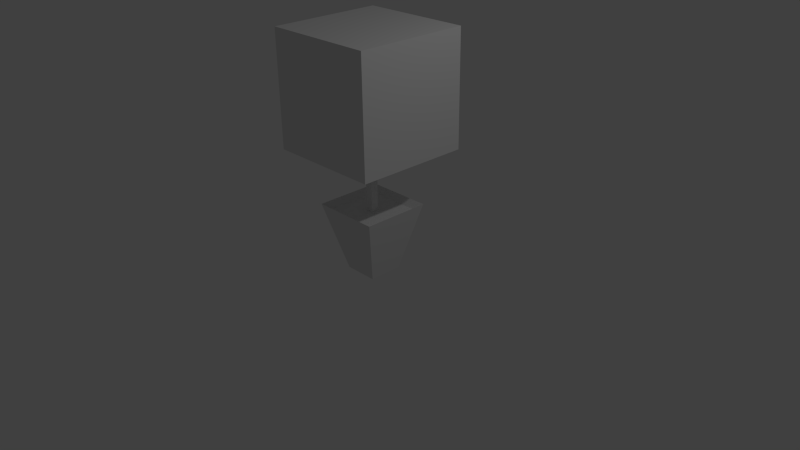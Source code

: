 # Source: plant.blend  (saved by Blender 2.71.0; exported with 4.5.12 LTS)
import bpy
from mathutils import Matrix  # noqa: F401  (used for matrix-valued properties, if any)

bpy.ops.wm.read_factory_settings(use_empty=True)
scene = bpy.context.scene
scene.name = 'Scene'

# ---- collections
col_collection_1 = bpy.data.collections.new('Collection 1'); scene.collection.children.link(col_collection_1)

# ---- materials (node trees are filled in below, after node groups)
mat_plantpot = bpy.data.materials.new('Plantpot')
mat_plantpot.alpha_threshold = 0.0
mat_plantpot.use_transparent_shadow = False
mat_plantpot.roughness = 0.5
mat_plantpot.line_color = (0.0, 0.0, 0.0, 1.0)
mat_plantpot__inside = bpy.data.materials.new('Plantpot (inside)')
mat_plantpot__inside.alpha_threshold = 0.0
mat_plantpot__inside.use_transparent_shadow = False
mat_plantpot__inside.roughness = 0.5
mat_plantpot__inside.line_color = (0.0, 0.0, 0.0, 1.0)
mat_plant_stem = bpy.data.materials.new('Plant stem')
mat_plant_stem.alpha_threshold = 0.0
mat_plant_stem.use_transparent_shadow = False
mat_plant_stem.roughness = 0.5
mat_plant_stem.line_color = (0.0, 0.0, 0.0, 1.0)
mat_plant_leaves = bpy.data.materials.new('Plant leaves')
mat_plant_leaves.alpha_threshold = 0.0
mat_plant_leaves.use_transparent_shadow = False
mat_plant_leaves.roughness = 0.5
mat_plant_leaves.line_color = (0.0, 0.0, 0.0, 1.0)

# ---- material node trees

# ---- world
world_world = bpy.data.worlds.new('World'); scene.world = world_world
world_world.color = (0.05088, 0.05088, 0.05088)
world_world.use_sun_shadow = False
world_world.sun_shadow_jitter_overblur = 0.0
world_world.cycles.sampling_method = 'MANUAL'
world_world.cycles.sample_map_resolution = 256

# ---- cameras
cam_camera = bpy.data.cameras.new('Camera')
cam_camera.clip_end = 100.0
cam_camera.lens = 35.0
cam_camera.sensor_width = 32.0
cam_camera.sensor_height = 18.0
cam_camera.ortho_scale = 7.314
cam_camera.dof.focus_distance = 0.0
cam_camera.dof.aperture_fstop = 128.0

# ---- lights
light_lamp = bpy.data.lights.new('Lamp', 'POINT')
light_lamp.transmission_factor = 0.0
light_lamp.cutoff_distance = 30.0
light_lamp.energy = 100.0
light_lamp.shadow_buffer_clip_start = 1.001
light_lamp.shadow_soft_size = 0.1
light_lamp.shadow_maximum_resolution = 0.006
light_lamp.use_absolute_resolution = True
light_lamp.cycles.use_multiple_importance_sampling = False

# ---- meshes
me_cube_002 = bpy.data.meshes.new('Cube.002')
me_cube_002.from_pydata([(-1.0, -1.0, -1.0), (-1.0, 1.0, -1.0), (1.0, 1.0, -1.0), (1.0, -1.0, -1.0), (-1.0, -1.0, 1.0), (-1.0, 1.0, 1.0), (1.0, 1.0, 1.0), (1.0, -1.0, 1.0), (-0.06667, -0.06667, -2.151), (-0.06667, 0.06667, -2.151), (0.06667, 0.06667, -2.151), (0.06667, -0.06667, -2.151), (-0.06667, -0.06667, -0.818), (-0.06667, 0.06667, -0.818), (0.06667, 0.06667, -0.818), (0.06667, -0.06667, -0.818), (0.3, 0.3, -3.177), (0.3, -0.3, -3.177), (-0.3, -0.3, -3.177), (-0.3, 0.3, -3.177), (0.6, 0.6, -1.977), (0.6, -0.6, -1.977), (-0.6, -0.6, -1.977), (-0.6, 0.6, -1.977), (0.4943, 0.4943, -2.082), (0.4943, -0.4943, -2.082), (-0.4943, -0.4943, -2.082), (-0.4943, 0.4943, -2.082)], [], [(4, 5, 1, 0), (5, 6, 2, 1), (6, 7, 3, 2), (7, 4, 0, 3), (0, 1, 2, 3), (7, 6, 5, 4), (12, 13, 9, 8), (13, 14, 10, 9), (14, 15, 11, 10), (15, 12, 8, 11), (8, 9, 10, 11), (15, 14, 13, 12), (16, 17, 18, 19), (23, 22, 26, 27), (16, 20, 21, 17), (17, 21, 22, 18), (18, 22, 23, 19), (20, 16, 19, 23), (24, 27, 26, 25), (22, 21, 25, 26), (20, 23, 27, 24), (21, 20, 24, 25)])
me_cube_002.polygons.foreach_set('material_index', [3, 3, 3, 3, 3, 3, 2, 2, 2, 2, 0, 0, 0, 0, 0, 0, 0, 0, 1, 0, 0, 0])
me_cube_002.materials.append(mat_plantpot)
me_cube_002.materials.append(mat_plantpot__inside)
me_cube_002.materials.append(mat_plant_stem)
me_cube_002.materials.append(mat_plant_leaves)
me_cube_002.use_remesh_preserve_volume = False
me_cube_002.use_remesh_preserve_attributes = False
me_cube_002.use_mirror_vertex_groups = False
me_cube_002.update()

# ---- objects
ob_cube_002 = bpy.data.objects.new('Cube.002', me_cube_002)
ob_lamp = bpy.data.objects.new('Lamp', light_lamp)
ob_camera = bpy.data.objects.new('Camera', cam_camera)

# ---- transforms, parenting, visibility, modifiers, constraints
ob_cube_002.location = (0.0, 0.0, 2.193)
ob_cube_002.scale = (0.75, 0.75, 0.75)
ob_cube_002.lineart.crease_threshold = 0.0
ob_lamp.location = (4.076, 1.005, 5.904)
ob_lamp.rotation_euler = (0.6503, 0.05522, 1.866)
ob_lamp.lock_rotations_4d = False
ob_lamp.empty_display_type = 'ARROWS'
ob_lamp.color = (0.0, 0.0, 0.0, 0.0)
ob_lamp.lineart.crease_threshold = 0.0
ob_camera.location = (7.481, -6.508, 5.344)
ob_camera.rotation_euler = (1.109, 0.01082, 0.8149)
ob_camera.lock_rotations_4d = False
ob_camera.empty_display_type = 'ARROWS'
ob_camera.color = (0.0, 0.0, 0.0, 0.0)
ob_camera.display_type = 'WIRE'
ob_camera.lineart.crease_threshold = 0.0

# ---- collection membership
col_collection_1.objects.link(ob_cube_002)
col_collection_1.objects.link(ob_lamp)
col_collection_1.objects.link(ob_camera)

# ---- scene / render settings (as saved in the file)
scene.camera = ob_camera
scene.frame_start = 1; scene.frame_end = 250; scene.frame_set(1)
scene.render.engine = 'BLENDER_EEVEE_NEXT'
scene.render.resolution_percentage = 50
scene.render.dither_intensity = 0.0
scene.cycles.use_denoising = False
scene.cycles.samples = 10
scene.cycles.sampling_pattern = 'TABULATED_SOBOL'
scene.cycles.light_sampling_threshold = 0.0
scene.cycles.use_adaptive_sampling = False
scene.cycles.use_light_tree = False
scene.cycles.blur_glossy = 0.0
scene.cycles.volume_bounces = 1
scene.cycles.pixel_filter_type = 'GAUSSIAN'
scene.cycles.sample_clamp_indirect = 0.0
scene.view_settings.view_transform = 'Standard'
bpy.context.view_layer.update()
